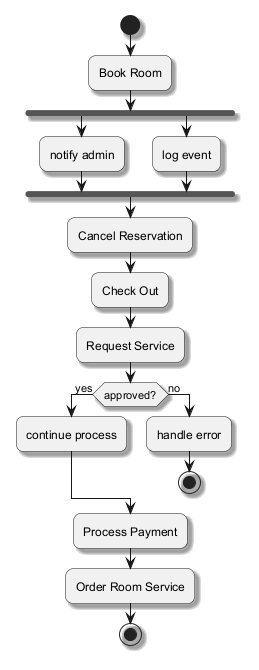

The diagram above was rendered by PlantUML. Its source (embedded in the PNG):
@startuml
skinparam backgroundColor #FFFFFF
skinparam roundCorner 15
skinparam shadowing true
start
:Book Room;
fork
:notify admin;
fork again
:log event;
end fork
:Cancel Reservation;
:Check Out;
:Request Service;
if (approved?) then (yes)
:continue process;
else (no)
:handle error;
stop
endif
:Process Payment;
:Order Room Service;
stop
@enduml